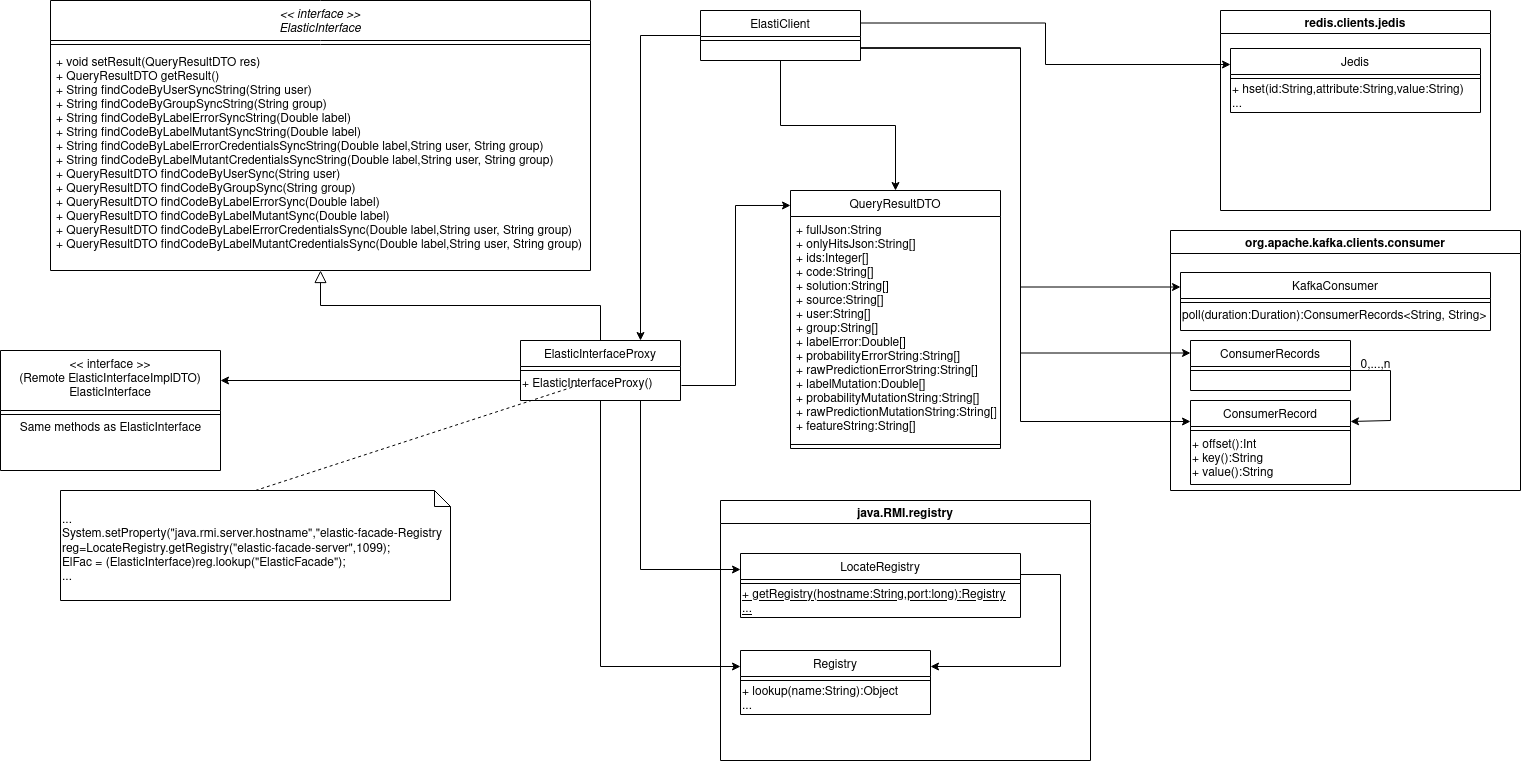

The diagram above was exported from draw.io. Its source (the exported page's mxGraphModel, read from the mxfile embedded in the PNG):
<mxGraphModel dx="2249" dy="724" grid="1" gridSize="10" guides="1" tooltips="1" connect="1" arrows="1" fold="1" page="1" pageScale="1" pageWidth="827" pageHeight="1169" math="0" shadow="0">
  <root>
    <mxCell id="WIyWlLk6GJQsqaUBKTNV-0" />
    <mxCell id="WIyWlLk6GJQsqaUBKTNV-1" parent="WIyWlLk6GJQsqaUBKTNV-0" />
    <mxCell id="zkfFHV4jXpPFQw0GAbJ--0" value="&lt;&lt; interface &gt;&gt;&#10;ElasticInterface" style="swimlane;fontStyle=2;align=center;verticalAlign=top;childLayout=stackLayout;horizontal=1;startSize=40;horizontalStack=0;resizeParent=1;resizeLast=0;collapsible=1;marginBottom=0;rounded=0;shadow=0;strokeWidth=1;" parent="WIyWlLk6GJQsqaUBKTNV-1" vertex="1">
      <mxGeometry x="-10" width="540" height="270" as="geometry">
        <mxRectangle x="230" y="140" width="160" height="26" as="alternateBounds" />
      </mxGeometry>
    </mxCell>
    <mxCell id="zkfFHV4jXpPFQw0GAbJ--4" value="" style="line;html=1;strokeWidth=1;align=left;verticalAlign=middle;spacingTop=-1;spacingLeft=3;spacingRight=3;rotatable=0;labelPosition=right;points=[];portConstraint=eastwest;" parent="zkfFHV4jXpPFQw0GAbJ--0" vertex="1">
      <mxGeometry y="40" width="540" height="8" as="geometry" />
    </mxCell>
    <mxCell id="zkfFHV4jXpPFQw0GAbJ--5" value="+ void setResult(QueryResultDTO res) &#10;+ QueryResultDTO getResult() &#10;+ String findCodeByUserSyncString(String user) &#10;+ String findCodeByGroupSyncString(String group) &#10;+ String findCodeByLabelErrorSyncString(Double label) &#10;+ String findCodeByLabelMutantSyncString(Double label) &#10;+ String findCodeByLabelErrorCredentialsSyncString(Double label,String user, String group) &#10;+ String findCodeByLabelMutantCredentialsSyncString(Double label,String user, String group) &#10;+ QueryResultDTO findCodeByUserSync(String user) &#10;+ QueryResultDTO findCodeByGroupSync(String group) &#10;+ QueryResultDTO findCodeByLabelErrorSync(Double label) &#10;+ QueryResultDTO findCodeByLabelMutantSync(Double label) &#10;+ QueryResultDTO findCodeByLabelErrorCredentialsSync(Double label,String user, String group) &#10;+ QueryResultDTO findCodeByLabelMutantCredentialsSync(Double label,String user, String group) &#10;" style="text;align=left;verticalAlign=top;spacingLeft=4;spacingRight=4;overflow=hidden;rotatable=0;points=[[0,0.5],[1,0.5]];portConstraint=eastwest;" parent="zkfFHV4jXpPFQw0GAbJ--0" vertex="1">
      <mxGeometry y="48" width="540" height="222" as="geometry" />
    </mxCell>
    <mxCell id="zkfFHV4jXpPFQw0GAbJ--6" value="&lt;&lt; interface &gt;&gt;&#10;(Remote ElasticInterfaceImplDTO)&#10;ElasticInterface" style="swimlane;fontStyle=0;align=center;verticalAlign=top;childLayout=stackLayout;horizontal=1;startSize=60;horizontalStack=0;resizeParent=1;resizeLast=0;collapsible=1;marginBottom=0;rounded=0;shadow=0;strokeWidth=1;" parent="WIyWlLk6GJQsqaUBKTNV-1" vertex="1">
      <mxGeometry x="-60" y="350" width="220" height="120" as="geometry">
        <mxRectangle x="130" y="380" width="160" height="26" as="alternateBounds" />
      </mxGeometry>
    </mxCell>
    <mxCell id="zkfFHV4jXpPFQw0GAbJ--9" value="" style="line;html=1;strokeWidth=1;align=left;verticalAlign=middle;spacingTop=-1;spacingLeft=3;spacingRight=3;rotatable=0;labelPosition=right;points=[];portConstraint=eastwest;" parent="zkfFHV4jXpPFQw0GAbJ--6" vertex="1">
      <mxGeometry y="60" width="220" height="8" as="geometry" />
    </mxCell>
    <mxCell id="Kh6skNde1Fd5iUF5DBpw-3" value="Same methods as ElasticInterface" style="text;html=1;align=center;verticalAlign=middle;resizable=0;points=[];autosize=1;strokeColor=none;fillColor=none;" vertex="1" parent="zkfFHV4jXpPFQw0GAbJ--6">
      <mxGeometry y="68" width="220" height="20" as="geometry" />
    </mxCell>
    <mxCell id="Kh6skNde1Fd5iUF5DBpw-0" style="edgeStyle=orthogonalEdgeStyle;rounded=0;orthogonalLoop=1;jettySize=auto;html=1;exitX=0;exitY=0.5;exitDx=0;exitDy=0;entryX=1;entryY=0.25;entryDx=0;entryDy=0;" edge="1" parent="WIyWlLk6GJQsqaUBKTNV-1" target="zkfFHV4jXpPFQw0GAbJ--6">
      <mxGeometry relative="1" as="geometry">
        <mxPoint x="460" y="379" as="sourcePoint" />
        <Array as="points">
          <mxPoint x="460" y="380" />
        </Array>
      </mxGeometry>
    </mxCell>
    <mxCell id="Kh6skNde1Fd5iUF5DBpw-7" style="edgeStyle=orthogonalEdgeStyle;rounded=0;orthogonalLoop=1;jettySize=auto;html=1;exitX=0.75;exitY=1;exitDx=0;exitDy=0;entryX=0;entryY=0.25;entryDx=0;entryDy=0;" edge="1" parent="WIyWlLk6GJQsqaUBKTNV-1" source="zkfFHV4jXpPFQw0GAbJ--13" target="2bxaREs7knKv4sqMbuMS-90">
      <mxGeometry relative="1" as="geometry" />
    </mxCell>
    <mxCell id="Kh6skNde1Fd5iUF5DBpw-8" style="edgeStyle=orthogonalEdgeStyle;rounded=0;orthogonalLoop=1;jettySize=auto;html=1;exitX=0.5;exitY=1;exitDx=0;exitDy=0;entryX=0;entryY=0.25;entryDx=0;entryDy=0;" edge="1" parent="WIyWlLk6GJQsqaUBKTNV-1" source="zkfFHV4jXpPFQw0GAbJ--13" target="2bxaREs7knKv4sqMbuMS-92">
      <mxGeometry relative="1" as="geometry" />
    </mxCell>
    <mxCell id="zkfFHV4jXpPFQw0GAbJ--13" value="ElasticInterfaceProxy" style="swimlane;fontStyle=0;align=center;verticalAlign=top;childLayout=stackLayout;horizontal=1;startSize=26;horizontalStack=0;resizeParent=1;resizeLast=0;collapsible=1;marginBottom=0;rounded=0;shadow=0;strokeWidth=1;" parent="WIyWlLk6GJQsqaUBKTNV-1" vertex="1">
      <mxGeometry x="460" y="340" width="160" height="60" as="geometry">
        <mxRectangle x="340" y="380" width="170" height="26" as="alternateBounds" />
      </mxGeometry>
    </mxCell>
    <mxCell id="zkfFHV4jXpPFQw0GAbJ--15" value="" style="line;html=1;strokeWidth=1;align=left;verticalAlign=middle;spacingTop=-1;spacingLeft=3;spacingRight=3;rotatable=0;labelPosition=right;points=[];portConstraint=eastwest;" parent="zkfFHV4jXpPFQw0GAbJ--13" vertex="1">
      <mxGeometry y="26" width="160" height="8" as="geometry" />
    </mxCell>
    <mxCell id="Kh6skNde1Fd5iUF5DBpw-4" value="+ ElasticInterfaceProxy()" style="text;html=1;align=left;verticalAlign=middle;resizable=0;points=[];autosize=1;strokeColor=none;fillColor=none;" vertex="1" parent="zkfFHV4jXpPFQw0GAbJ--13">
      <mxGeometry y="34" width="160" height="20" as="geometry" />
    </mxCell>
    <mxCell id="zkfFHV4jXpPFQw0GAbJ--16" value="" style="endArrow=block;endSize=10;endFill=0;shadow=0;strokeWidth=1;rounded=0;edgeStyle=elbowEdgeStyle;elbow=vertical;" parent="WIyWlLk6GJQsqaUBKTNV-1" source="zkfFHV4jXpPFQw0GAbJ--13" target="zkfFHV4jXpPFQw0GAbJ--0" edge="1">
      <mxGeometry width="160" relative="1" as="geometry">
        <mxPoint x="210" y="373" as="sourcePoint" />
        <mxPoint x="310" y="271" as="targetPoint" />
      </mxGeometry>
    </mxCell>
    <mxCell id="2bxaREs7knKv4sqMbuMS-3" value="QueryResultDTO" style="swimlane;fontStyle=0;align=center;verticalAlign=top;childLayout=stackLayout;horizontal=1;startSize=26;horizontalStack=0;resizeParent=1;resizeLast=0;collapsible=1;marginBottom=0;rounded=0;shadow=0;strokeWidth=1;" parent="WIyWlLk6GJQsqaUBKTNV-1" vertex="1">
      <mxGeometry x="730" y="190" width="210" height="258" as="geometry">
        <mxRectangle x="130" y="380" width="160" height="26" as="alternateBounds" />
      </mxGeometry>
    </mxCell>
    <mxCell id="2bxaREs7knKv4sqMbuMS-4" value="+ fullJson:String&#10;+ onlyHitsJson:String[]&#10;+ ids:Integer[]&#10;+ code:String[] &#10;+ solution:String[] &#10;+ source:String[] &#10;+ user:String[] &#10;+ group:String[] &#10;+ labelError:Double[] &#10;+ probabilityErrorString:String[] &#10;+ rawPredictionErrorString:String[] &#10;+ labelMutation:Double[] &#10;+ probabilityMutationString:String[] &#10;+ rawPredictionMutationString:String[] &#10;+ featureString:String[] &#10;" style="text;align=left;verticalAlign=top;spacingLeft=4;spacingRight=4;overflow=hidden;rotatable=0;points=[[0,0.5],[1,0.5]];portConstraint=eastwest;rounded=0;shadow=0;html=0;" parent="2bxaREs7knKv4sqMbuMS-3" vertex="1">
      <mxGeometry y="26" width="210" height="224" as="geometry" />
    </mxCell>
    <mxCell id="2bxaREs7knKv4sqMbuMS-5" value="" style="line;html=1;strokeWidth=1;align=left;verticalAlign=middle;spacingTop=-1;spacingLeft=3;spacingRight=3;rotatable=0;labelPosition=right;points=[];portConstraint=eastwest;" parent="2bxaREs7knKv4sqMbuMS-3" vertex="1">
      <mxGeometry y="250" width="210" height="8" as="geometry" />
    </mxCell>
    <mxCell id="2bxaREs7knKv4sqMbuMS-17" style="edgeStyle=orthogonalEdgeStyle;rounded=0;orthogonalLoop=1;jettySize=auto;html=1;exitX=0;exitY=0.5;exitDx=0;exitDy=0;entryX=0.75;entryY=0;entryDx=0;entryDy=0;" parent="WIyWlLk6GJQsqaUBKTNV-1" source="2bxaREs7knKv4sqMbuMS-13" target="zkfFHV4jXpPFQw0GAbJ--13" edge="1">
      <mxGeometry relative="1" as="geometry" />
    </mxCell>
    <mxCell id="Kh6skNde1Fd5iUF5DBpw-1" style="edgeStyle=orthogonalEdgeStyle;rounded=0;orthogonalLoop=1;jettySize=auto;html=1;exitX=0.5;exitY=1;exitDx=0;exitDy=0;entryX=0.5;entryY=0;entryDx=0;entryDy=0;" edge="1" parent="WIyWlLk6GJQsqaUBKTNV-1" source="2bxaREs7knKv4sqMbuMS-13" target="2bxaREs7knKv4sqMbuMS-3">
      <mxGeometry relative="1" as="geometry" />
    </mxCell>
    <mxCell id="Kh6skNde1Fd5iUF5DBpw-24" style="edgeStyle=orthogonalEdgeStyle;rounded=0;orthogonalLoop=1;jettySize=auto;html=1;exitX=1;exitY=0.25;exitDx=0;exitDy=0;entryX=0;entryY=0.25;entryDx=0;entryDy=0;" edge="1" parent="WIyWlLk6GJQsqaUBKTNV-1" source="2bxaREs7knKv4sqMbuMS-13" target="Kh6skNde1Fd5iUF5DBpw-17">
      <mxGeometry relative="1" as="geometry" />
    </mxCell>
    <mxCell id="Kh6skNde1Fd5iUF5DBpw-25" style="edgeStyle=orthogonalEdgeStyle;rounded=0;orthogonalLoop=1;jettySize=auto;html=1;exitX=1;exitY=0.75;exitDx=0;exitDy=0;entryX=0;entryY=0.25;entryDx=0;entryDy=0;" edge="1" parent="WIyWlLk6GJQsqaUBKTNV-1" source="2bxaREs7knKv4sqMbuMS-13" target="Kh6skNde1Fd5iUF5DBpw-11">
      <mxGeometry relative="1" as="geometry">
        <Array as="points">
          <mxPoint x="960" y="48" />
          <mxPoint x="960" y="287" />
        </Array>
      </mxGeometry>
    </mxCell>
    <mxCell id="Kh6skNde1Fd5iUF5DBpw-26" style="edgeStyle=orthogonalEdgeStyle;rounded=0;orthogonalLoop=1;jettySize=auto;html=1;exitX=1;exitY=0.75;exitDx=0;exitDy=0;entryX=0;entryY=0.25;entryDx=0;entryDy=0;" edge="1" parent="WIyWlLk6GJQsqaUBKTNV-1" source="2bxaREs7knKv4sqMbuMS-13" target="Kh6skNde1Fd5iUF5DBpw-13">
      <mxGeometry relative="1" as="geometry">
        <Array as="points">
          <mxPoint x="960" y="48" />
          <mxPoint x="960" y="353" />
        </Array>
      </mxGeometry>
    </mxCell>
    <mxCell id="Kh6skNde1Fd5iUF5DBpw-27" style="edgeStyle=orthogonalEdgeStyle;rounded=0;orthogonalLoop=1;jettySize=auto;html=1;exitX=1;exitY=0.75;exitDx=0;exitDy=0;entryX=0;entryY=0.25;entryDx=0;entryDy=0;" edge="1" parent="WIyWlLk6GJQsqaUBKTNV-1" source="2bxaREs7knKv4sqMbuMS-13" target="Kh6skNde1Fd5iUF5DBpw-15">
      <mxGeometry relative="1" as="geometry">
        <Array as="points">
          <mxPoint x="960" y="48" />
          <mxPoint x="960" y="421" />
        </Array>
      </mxGeometry>
    </mxCell>
    <mxCell id="2bxaREs7knKv4sqMbuMS-13" value="ElastiClient" style="swimlane;fontStyle=0;align=center;verticalAlign=top;childLayout=stackLayout;horizontal=1;startSize=26;horizontalStack=0;resizeParent=1;resizeLast=0;collapsible=1;marginBottom=0;rounded=0;shadow=0;strokeWidth=1;" parent="WIyWlLk6GJQsqaUBKTNV-1" vertex="1">
      <mxGeometry x="640" y="10" width="160" height="50" as="geometry">
        <mxRectangle x="340" y="380" width="170" height="26" as="alternateBounds" />
      </mxGeometry>
    </mxCell>
    <mxCell id="2bxaREs7knKv4sqMbuMS-15" value="" style="line;html=1;strokeWidth=1;align=left;verticalAlign=middle;spacingTop=-1;spacingLeft=3;spacingRight=3;rotatable=0;labelPosition=right;points=[];portConstraint=eastwest;" parent="2bxaREs7knKv4sqMbuMS-13" vertex="1">
      <mxGeometry y="26" width="160" height="8" as="geometry" />
    </mxCell>
    <mxCell id="2bxaREs7knKv4sqMbuMS-67" style="edgeStyle=orthogonalEdgeStyle;rounded=0;orthogonalLoop=1;jettySize=auto;html=1;entryX=0;entryY=0.25;entryDx=0;entryDy=0;" parent="WIyWlLk6GJQsqaUBKTNV-1" target="2bxaREs7knKv4sqMbuMS-61" edge="1">
      <mxGeometry relative="1" as="geometry">
        <mxPoint x="440" y="685" as="sourcePoint" />
      </mxGeometry>
    </mxCell>
    <mxCell id="2bxaREs7knKv4sqMbuMS-72" style="edgeStyle=orthogonalEdgeStyle;rounded=0;orthogonalLoop=1;jettySize=auto;html=1;entryX=0;entryY=0.25;entryDx=0;entryDy=0;" parent="WIyWlLk6GJQsqaUBKTNV-1" target="2bxaREs7knKv4sqMbuMS-68" edge="1">
      <mxGeometry relative="1" as="geometry">
        <mxPoint x="440" y="685" as="sourcePoint" />
      </mxGeometry>
    </mxCell>
    <mxCell id="2bxaREs7knKv4sqMbuMS-77" style="edgeStyle=orthogonalEdgeStyle;rounded=0;orthogonalLoop=1;jettySize=auto;html=1;entryX=0;entryY=0.25;entryDx=0;entryDy=0;" parent="WIyWlLk6GJQsqaUBKTNV-1" target="2bxaREs7knKv4sqMbuMS-73" edge="1">
      <mxGeometry relative="1" as="geometry">
        <mxPoint x="440" y="685" as="sourcePoint" />
      </mxGeometry>
    </mxCell>
    <mxCell id="2bxaREs7knKv4sqMbuMS-89" value="java.RMI.registry" style="swimlane;align=center;" parent="WIyWlLk6GJQsqaUBKTNV-1" vertex="1">
      <mxGeometry x="660" y="500" width="370" height="260" as="geometry" />
    </mxCell>
    <mxCell id="2bxaREs7knKv4sqMbuMS-96" style="edgeStyle=orthogonalEdgeStyle;rounded=0;orthogonalLoop=1;jettySize=auto;html=1;exitX=1;exitY=0.25;exitDx=0;exitDy=0;entryX=1;entryY=0.25;entryDx=0;entryDy=0;" parent="2bxaREs7knKv4sqMbuMS-89" source="2bxaREs7knKv4sqMbuMS-90" target="2bxaREs7knKv4sqMbuMS-92" edge="1">
      <mxGeometry relative="1" as="geometry">
        <Array as="points">
          <mxPoint x="300" y="74" />
          <mxPoint x="340" y="74" />
          <mxPoint x="340" y="166" />
        </Array>
      </mxGeometry>
    </mxCell>
    <mxCell id="2bxaREs7knKv4sqMbuMS-90" value="LocateRegistry" style="swimlane;fontStyle=0;align=center;verticalAlign=top;childLayout=stackLayout;horizontal=1;startSize=26;horizontalStack=0;resizeParent=1;resizeLast=0;collapsible=1;marginBottom=0;rounded=0;shadow=0;strokeWidth=1;" parent="2bxaREs7knKv4sqMbuMS-89" vertex="1">
      <mxGeometry x="20" y="53" width="280" height="64" as="geometry">
        <mxRectangle x="340" y="380" width="170" height="26" as="alternateBounds" />
      </mxGeometry>
    </mxCell>
    <mxCell id="2bxaREs7knKv4sqMbuMS-91" value="" style="line;html=1;strokeWidth=1;align=left;verticalAlign=middle;spacingTop=-1;spacingLeft=3;spacingRight=3;rotatable=0;labelPosition=right;points=[];portConstraint=eastwest;" parent="2bxaREs7knKv4sqMbuMS-90" vertex="1">
      <mxGeometry y="26" width="280" height="8" as="geometry" />
    </mxCell>
    <mxCell id="2bxaREs7knKv4sqMbuMS-94" value="&lt;div&gt;+ getRegistry(hostname:String,port:long):Registry&lt;/div&gt;&lt;div&gt;...&lt;br&gt;&lt;/div&gt;" style="text;html=1;align=left;verticalAlign=middle;resizable=0;points=[];autosize=1;strokeColor=none;fillColor=none;fontStyle=4" parent="2bxaREs7knKv4sqMbuMS-90" vertex="1">
      <mxGeometry y="34" width="280" height="30" as="geometry" />
    </mxCell>
    <mxCell id="2bxaREs7knKv4sqMbuMS-92" value="Registry" style="swimlane;fontStyle=0;align=center;verticalAlign=top;childLayout=stackLayout;horizontal=1;startSize=26;horizontalStack=0;resizeParent=1;resizeLast=0;collapsible=1;marginBottom=0;rounded=0;shadow=0;strokeWidth=1;" parent="2bxaREs7knKv4sqMbuMS-89" vertex="1">
      <mxGeometry x="20" y="150" width="190" height="64" as="geometry">
        <mxRectangle x="340" y="380" width="170" height="26" as="alternateBounds" />
      </mxGeometry>
    </mxCell>
    <mxCell id="2bxaREs7knKv4sqMbuMS-93" value="" style="line;html=1;strokeWidth=1;align=left;verticalAlign=middle;spacingTop=-1;spacingLeft=3;spacingRight=3;rotatable=0;labelPosition=right;points=[];portConstraint=eastwest;" parent="2bxaREs7knKv4sqMbuMS-92" vertex="1">
      <mxGeometry y="26" width="190" height="8" as="geometry" />
    </mxCell>
    <mxCell id="2bxaREs7knKv4sqMbuMS-95" value="&lt;div&gt;+ lookup(name:String):Object&lt;/div&gt;&lt;div&gt;...&lt;/div&gt;" style="text;html=1;align=left;verticalAlign=middle;resizable=0;points=[];autosize=1;strokeColor=none;fillColor=none;" parent="2bxaREs7knKv4sqMbuMS-92" vertex="1">
      <mxGeometry y="34" width="190" height="30" as="geometry" />
    </mxCell>
    <mxCell id="Kh6skNde1Fd5iUF5DBpw-2" style="edgeStyle=orthogonalEdgeStyle;rounded=0;orthogonalLoop=1;jettySize=auto;html=1;exitX=1.006;exitY=0.55;exitDx=0;exitDy=0;entryX=0;entryY=0.058;entryDx=0;entryDy=0;entryPerimeter=0;exitPerimeter=0;" edge="1" parent="WIyWlLk6GJQsqaUBKTNV-1" source="Kh6skNde1Fd5iUF5DBpw-4" target="2bxaREs7knKv4sqMbuMS-3">
      <mxGeometry relative="1" as="geometry">
        <mxPoint x="619.04" y="412" as="sourcePoint" />
      </mxGeometry>
    </mxCell>
    <mxCell id="Kh6skNde1Fd5iUF5DBpw-5" value="&lt;div&gt;...&lt;/div&gt;&lt;div&gt;System.setProperty(&quot;java.rmi.server.hostname&quot;,&quot;elastic-facade-Registry reg=LocateRegistry.getRegistry(&quot;elastic-facade-server&quot;,1099);&lt;/div&gt;&lt;div&gt;ElFac = (ElasticInterface)reg.lookup(&quot;ElasticFacade&quot;);&lt;/div&gt;&lt;div&gt;...&lt;br&gt;&lt;/div&gt;" style="shape=note2;boundedLbl=1;whiteSpace=wrap;html=1;size=16;verticalAlign=top;align=left;" vertex="1" parent="WIyWlLk6GJQsqaUBKTNV-1">
      <mxGeometry y="490" width="390" height="110" as="geometry" />
    </mxCell>
    <mxCell id="Kh6skNde1Fd5iUF5DBpw-6" value="" style="endArrow=none;dashed=1;html=1;rounded=0;entryX=0.375;entryY=0.5;entryDx=0;entryDy=0;entryPerimeter=0;exitX=0.5;exitY=0;exitDx=0;exitDy=0;exitPerimeter=0;" edge="1" parent="WIyWlLk6GJQsqaUBKTNV-1" source="Kh6skNde1Fd5iUF5DBpw-5" target="Kh6skNde1Fd5iUF5DBpw-4">
      <mxGeometry width="50" height="50" relative="1" as="geometry">
        <mxPoint x="360" y="250" as="sourcePoint" />
        <mxPoint x="410" y="200" as="targetPoint" />
      </mxGeometry>
    </mxCell>
    <mxCell id="Kh6skNde1Fd5iUF5DBpw-9" value="redis.clients.jedis" style="swimlane;align=center;" vertex="1" parent="WIyWlLk6GJQsqaUBKTNV-1">
      <mxGeometry x="1160" y="10" width="270" height="200" as="geometry" />
    </mxCell>
    <mxCell id="Kh6skNde1Fd5iUF5DBpw-17" value="Jedis" style="swimlane;fontStyle=0;align=center;verticalAlign=top;childLayout=stackLayout;horizontal=1;startSize=26;horizontalStack=0;resizeParent=1;resizeLast=0;collapsible=1;marginBottom=0;rounded=0;shadow=0;strokeWidth=1;" vertex="1" parent="Kh6skNde1Fd5iUF5DBpw-9">
      <mxGeometry x="10" y="38" width="250" height="64" as="geometry">
        <mxRectangle x="340" y="380" width="170" height="26" as="alternateBounds" />
      </mxGeometry>
    </mxCell>
    <mxCell id="Kh6skNde1Fd5iUF5DBpw-18" value="" style="line;html=1;strokeWidth=1;align=left;verticalAlign=middle;spacingTop=-1;spacingLeft=3;spacingRight=3;rotatable=0;labelPosition=right;points=[];portConstraint=eastwest;" vertex="1" parent="Kh6skNde1Fd5iUF5DBpw-17">
      <mxGeometry y="26" width="250" height="8" as="geometry" />
    </mxCell>
    <mxCell id="Kh6skNde1Fd5iUF5DBpw-19" value="&lt;div&gt;+ hset(id:String,attribute:String,value:String)&lt;br&gt;&lt;/div&gt;&lt;div&gt;...&lt;br&gt;&lt;/div&gt;" style="text;html=1;align=left;verticalAlign=middle;resizable=0;points=[];autosize=1;strokeColor=none;fillColor=none;" vertex="1" parent="Kh6skNde1Fd5iUF5DBpw-17">
      <mxGeometry y="34" width="250" height="30" as="geometry" />
    </mxCell>
    <mxCell id="Kh6skNde1Fd5iUF5DBpw-10" value="org.apache.kafka.clients.consumer" style="swimlane;align=center;" vertex="1" parent="WIyWlLk6GJQsqaUBKTNV-1">
      <mxGeometry x="1110" y="230" width="350" height="260" as="geometry" />
    </mxCell>
    <mxCell id="Kh6skNde1Fd5iUF5DBpw-11" value="KafkaConsumer" style="swimlane;fontStyle=0;align=center;verticalAlign=top;childLayout=stackLayout;horizontal=1;startSize=26;horizontalStack=0;resizeParent=1;resizeLast=0;collapsible=1;marginBottom=0;rounded=0;shadow=0;strokeWidth=1;" vertex="1" parent="Kh6skNde1Fd5iUF5DBpw-10">
      <mxGeometry x="10" y="42" width="310" height="58" as="geometry">
        <mxRectangle x="340" y="380" width="170" height="26" as="alternateBounds" />
      </mxGeometry>
    </mxCell>
    <mxCell id="Kh6skNde1Fd5iUF5DBpw-12" value="" style="line;html=1;strokeWidth=1;align=left;verticalAlign=middle;spacingTop=-1;spacingLeft=3;spacingRight=3;rotatable=0;labelPosition=right;points=[];portConstraint=eastwest;" vertex="1" parent="Kh6skNde1Fd5iUF5DBpw-11">
      <mxGeometry y="26" width="310" height="8" as="geometry" />
    </mxCell>
    <mxCell id="Kh6skNde1Fd5iUF5DBpw-20" value="&lt;div align=&quot;left&quot;&gt;poll(duration:Duration):ConsumerRecords&amp;lt;String, String&amp;gt;&lt;/div&gt;" style="text;html=1;align=left;verticalAlign=middle;resizable=0;points=[];autosize=1;strokeColor=none;fillColor=none;" vertex="1" parent="Kh6skNde1Fd5iUF5DBpw-11">
      <mxGeometry y="34" width="310" height="20" as="geometry" />
    </mxCell>
    <mxCell id="Kh6skNde1Fd5iUF5DBpw-15" value="ConsumerRecord" style="swimlane;fontStyle=0;align=center;verticalAlign=top;childLayout=stackLayout;horizontal=1;startSize=26;horizontalStack=0;resizeParent=1;resizeLast=0;collapsible=1;marginBottom=0;rounded=0;shadow=0;strokeWidth=1;" vertex="1" parent="Kh6skNde1Fd5iUF5DBpw-10">
      <mxGeometry x="20" y="170" width="160" height="84" as="geometry">
        <mxRectangle x="340" y="380" width="170" height="26" as="alternateBounds" />
      </mxGeometry>
    </mxCell>
    <mxCell id="Kh6skNde1Fd5iUF5DBpw-16" value="" style="line;html=1;strokeWidth=1;align=left;verticalAlign=middle;spacingTop=-1;spacingLeft=3;spacingRight=3;rotatable=0;labelPosition=right;points=[];portConstraint=eastwest;" vertex="1" parent="Kh6skNde1Fd5iUF5DBpw-15">
      <mxGeometry y="26" width="160" height="8" as="geometry" />
    </mxCell>
    <mxCell id="Kh6skNde1Fd5iUF5DBpw-22" value="&lt;div&gt;+ offset():Int&lt;/div&gt;&lt;div&gt;+ key():String&lt;/div&gt;&lt;div&gt;+ value():String&lt;br&gt;&lt;/div&gt;" style="text;html=1;align=left;verticalAlign=middle;resizable=0;points=[];autosize=1;strokeColor=none;fillColor=none;" vertex="1" parent="Kh6skNde1Fd5iUF5DBpw-15">
      <mxGeometry y="34" width="160" height="50" as="geometry" />
    </mxCell>
    <mxCell id="Kh6skNde1Fd5iUF5DBpw-21" style="edgeStyle=orthogonalEdgeStyle;rounded=0;orthogonalLoop=1;jettySize=auto;html=1;exitX=1;exitY=0.75;exitDx=0;exitDy=0;entryX=1;entryY=0.25;entryDx=0;entryDy=0;" edge="1" parent="Kh6skNde1Fd5iUF5DBpw-10" source="Kh6skNde1Fd5iUF5DBpw-13" target="Kh6skNde1Fd5iUF5DBpw-15">
      <mxGeometry relative="1" as="geometry">
        <Array as="points">
          <mxPoint x="220" y="140" />
          <mxPoint x="220" y="190" />
        </Array>
      </mxGeometry>
    </mxCell>
    <mxCell id="Kh6skNde1Fd5iUF5DBpw-13" value="ConsumerRecords" style="swimlane;fontStyle=0;align=center;verticalAlign=top;childLayout=stackLayout;horizontal=1;startSize=26;horizontalStack=0;resizeParent=1;resizeLast=0;collapsible=1;marginBottom=0;rounded=0;shadow=0;strokeWidth=1;" vertex="1" parent="Kh6skNde1Fd5iUF5DBpw-10">
      <mxGeometry x="20" y="110" width="160" height="50" as="geometry">
        <mxRectangle x="340" y="380" width="170" height="26" as="alternateBounds" />
      </mxGeometry>
    </mxCell>
    <mxCell id="Kh6skNde1Fd5iUF5DBpw-14" value="" style="line;html=1;strokeWidth=1;align=left;verticalAlign=middle;spacingTop=-1;spacingLeft=3;spacingRight=3;rotatable=0;labelPosition=right;points=[];portConstraint=eastwest;" vertex="1" parent="Kh6skNde1Fd5iUF5DBpw-13">
      <mxGeometry y="26" width="160" height="8" as="geometry" />
    </mxCell>
    <mxCell id="Kh6skNde1Fd5iUF5DBpw-23" value="0,...,n" style="text;html=1;align=center;verticalAlign=middle;resizable=0;points=[];autosize=1;strokeColor=none;fillColor=none;" vertex="1" parent="Kh6skNde1Fd5iUF5DBpw-10">
      <mxGeometry x="180" y="125" width="50" height="20" as="geometry" />
    </mxCell>
  </root>
</mxGraphModel>